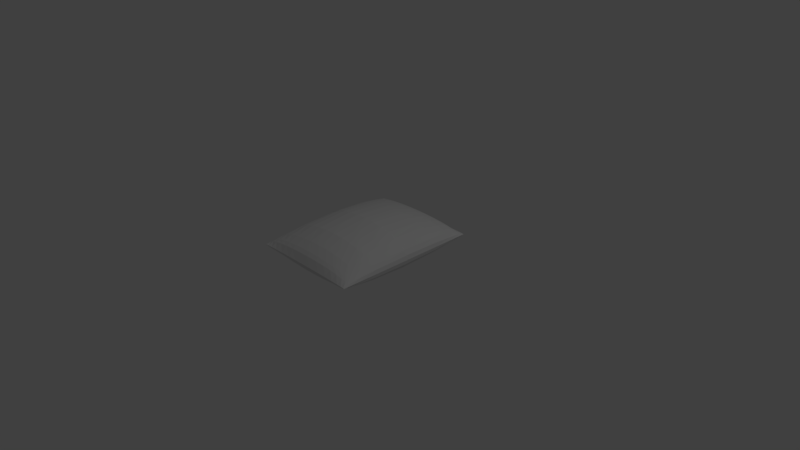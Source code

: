 # Source: pillow.blend  (saved by Blender 2.78.0; exported with 4.5.12 LTS)
import bpy
from mathutils import Matrix  # noqa: F401  (used for matrix-valued properties, if any)

bpy.ops.wm.read_factory_settings(use_empty=True)
scene = bpy.context.scene
scene.name = 'Scene'

# ---- collections
col_collection_1 = bpy.data.collections.new('Collection 1'); scene.collection.children.link(col_collection_1)

# ---- world
world_world = bpy.data.worlds.new('World'); scene.world = world_world
world_world.color = (0.05088, 0.05088, 0.05088)
world_world.use_sun_shadow = False
world_world.sun_shadow_jitter_overblur = 0.0
world_world.cycles.sampling_method = 'MANUAL'

# ---- cameras
cam_camera = bpy.data.cameras.new('Camera')
cam_camera.clip_end = 100.0
cam_camera.lens = 35.0
cam_camera.sensor_width = 32.0
cam_camera.sensor_height = 18.0
cam_camera.ortho_scale = 7.314
cam_camera.dof.focus_distance = 0.0
cam_camera.dof.aperture_fstop = 128.0

# ---- lights
light_lamp = bpy.data.lights.new('Lamp', 'POINT')
light_lamp.transmission_factor = 0.0
light_lamp.cutoff_distance = 30.0
light_lamp.energy = 100.0
light_lamp.shadow_buffer_clip_start = 1.001
light_lamp.shadow_soft_size = 0.1
light_lamp.shadow_maximum_resolution = 0.006
light_lamp.use_absolute_resolution = True

# ---- meshes
me_cylinder = bpy.data.meshes.new('Cylinder')
me_cylinder.from_pydata([(0.0, 0.04799, -1.0), (0.006315, 0.4442, 0.8833), (0.1951, 0.04707, -1.0), (0.2014, 0.4358, 0.8832), (0.3827, 0.04434, -1.0), (0.389, 0.4107, 0.8831), (0.5556, 0.03991, -1.0), (0.5619, 0.37, 0.8831), (0.7071, 0.03394, -1.0), (0.7134, 0.3152, 0.883), (0.8315, 0.02666, -1.0), (0.8378, 0.2485, 0.883), (0.9239, 0.01837, -1.0), (0.9302, 0.1723, 0.8829), (0.9808, 0.009364, -1.0), (0.9871, 0.08972, 0.8829), (1.0, 3.11e-07, -1.0), (1.006, 0.003797, 0.8829), (0.9808, -0.009363, -1.0), (0.9871, -0.08213, 0.8829), (0.9239, -0.01837, -1.0), (0.9302, -0.1647, 0.8829), (0.8315, -0.02666, -1.0), (0.8378, -0.2409, 0.883), (0.7071, -0.03394, -1.0), (0.7134, -0.3076, 0.883), (0.5556, -0.03991, -1.0), (0.5619, -0.3624, 0.8831), (0.3827, -0.04434, -1.0), (0.389, -0.4031, 0.8831), (0.1951, -0.04707, -1.0), (0.2014, -0.4281, 0.8832), (-3.258e-07, -0.04799, -1.0), (0.006312, -0.4366, 0.8833), (-0.1951, -0.04707, -1.0), (-0.1888, -0.4281, 0.8834), (-0.3827, -0.04434, -1.0), (-0.3764, -0.4031, 0.8834), (-0.5556, -0.03991, -1.0), (-0.5493, -0.3624, 0.8835), (-0.7071, -0.03394, -1.0), (-0.7008, -0.3076, 0.8836), (-0.8315, -0.02666, -1.0), (-0.8252, -0.2409, 0.8836), (-0.9239, -0.01837, -1.0), (-0.9176, -0.1647, 0.8836), (-0.9808, -0.009363, -1.0), (-0.9745, -0.08209, 0.8837), (-1.0, 3.537e-07, -1.0), (-0.9937, 0.003836, 0.8837), (-0.9808, 0.009364, -1.0), (-0.9745, 0.08976, 0.8837), (-0.9239, 0.01837, -1.0), (-0.9176, 0.1724, 0.8836), (-0.8315, 0.02666, -1.0), (-0.8252, 0.2485, 0.8836), (-0.7071, 0.03394, -1.0), (-0.7008, 0.3153, 0.8836), (-0.5556, 0.03991, -1.0), (-0.5493, 0.37, 0.8835), (-0.3827, 0.04434, -1.0), (-0.3764, 0.4107, 0.8834), (-0.1951, 0.04707, -1.0), (-0.1888, 0.4358, 0.8834), (0.0, 1.0, 0.002489), (0.1951, 0.9808, 0.002489), (0.3827, 0.9239, 0.002489), (0.5556, 0.8315, 0.002489), (0.7071, 0.7071, 0.002489), (0.8315, 0.5556, 0.002489), (0.9239, 0.3827, 0.002489), (0.9808, 0.1951, 0.002489), (1.0, 7.55e-08, 0.002489), (0.9808, -0.1951, 0.002489), (0.9239, -0.3827, 0.002489), (0.8315, -0.5556, 0.002489), (0.7071, -0.7071, 0.002489), (0.5556, -0.8315, 0.002489), (0.3827, -0.9239, 0.002489), (0.1951, -0.9808, 0.002489), (-3.258e-07, -1.0, 0.002489), (-0.1951, -0.9808, 0.002489), (-0.3827, -0.9239, 0.002489), (-0.5556, -0.8315, 0.002489), (-0.7071, -0.7071, 0.002489), (-0.8315, -0.5556, 0.002489), (-0.9239, -0.3827, 0.002489), (-0.9808, -0.1951, 0.002489), (-1.0, 9.656e-07, 0.002489), (-0.9808, 0.1951, 0.002489), (-0.9239, 0.3827, 0.002489), (-0.8315, 0.5556, 0.002489), (-0.7071, 0.7071, 0.002489), (-0.5556, 0.8315, 0.002489), (-0.3827, 0.9239, 0.002489), (-0.1951, 0.9808, 0.002489), (0.006233, 0.6279, 0.7594), (0.2013, 0.616, 0.7593), (0.3889, 0.5804, 0.7592), (0.5618, 0.5228, 0.7591), (0.7133, 0.4451, 0.7591), (0.8377, 0.3506, 0.759), (0.9301, 0.2426, 0.759), (0.987, 0.1256, 0.759), (1.006, 0.003802, 0.759), (0.987, -0.118, 0.759), (0.9301, -0.235, 0.759), (0.8377, -0.3429, 0.759), (0.7133, -0.4375, 0.7591), (0.5618, -0.5151, 0.7591), (0.3889, -0.5728, 0.7592), (0.2013, -0.6083, 0.7593), (0.00623, -0.6203, 0.7594), (-0.1889, -0.6083, 0.7594), (-0.3765, -0.5728, 0.7595), (-0.5493, -0.5151, 0.7596), (-0.7009, -0.4375, 0.7596), (-0.8252, -0.3429, 0.7597), (-0.9176, -0.235, 0.7597), (-0.9746, -0.1179, 0.7597), (-0.9938, 0.003841, 0.7597), (-0.9746, 0.1256, 0.7597), (-0.9176, 0.2427, 0.7597), (-0.8252, 0.3506, 0.7597), (-0.7009, 0.4452, 0.7596), (-0.5493, 0.5228, 0.7596), (-0.3765, 0.5804, 0.7595), (-0.1889, 0.616, 0.7594), (0.1951, 0.8362, -0.5043), (0.3827, 0.7877, -0.5043), (0.5556, 0.7089, -0.5043), (0.7071, 0.6029, -0.5043), (0.8315, 0.4737, -0.5043), (0.9239, 0.3263, -0.5043), (0.9808, 0.1663, -0.5043), (1.0, 1.142e-07, -0.5043), (0.9808, -0.1663, -0.5043), (0.9239, -0.3263, -0.5043), (0.8315, -0.4737, -0.5043), (0.7071, -0.6029, -0.5043), (0.5556, -0.7089, -0.5043), (0.3827, -0.7877, -0.5043), (0.1951, -0.8362, -0.5043), (-3.258e-07, -0.8526, -0.5043), (-0.1951, -0.8362, -0.5043), (-0.3827, -0.7877, -0.5043), (-0.5556, -0.7089, -0.5043), (-0.7071, -0.6029, -0.5043), (-0.8315, -0.4737, -0.5043), (-0.9239, -0.3263, -0.5043), (-0.9808, -0.1663, -0.5043), (-1.0, 8.731e-07, -0.5043), (-0.9808, 0.1663, -0.5043), (-0.9239, 0.3263, -0.5043), (-0.8315, 0.4737, -0.5043), (-0.7071, 0.6029, -0.5043), (-0.5556, 0.7089, -0.5043), (-0.3827, 0.7877, -0.5043), (-0.1951, 0.8362, -0.5043), (0.0, 0.8526, -0.5043), (0.006069, 0.8565, 0.5115), (0.2012, 0.8401, 0.5114), (0.3888, 0.7916, 0.5114), (0.5616, 0.7128, 0.5113), (0.7132, 0.6067, 0.5112), (0.8375, 0.4775, 0.5112), (0.9299, 0.3301, 0.5111), (0.9869, 0.1702, 0.5111), (1.006, 0.003812, 0.5111), (0.9869, -0.1625, 0.5111), (0.9299, -0.3225, 0.5111), (0.8375, -0.4699, 0.5112), (0.7132, -0.5991, 0.5112), (0.5616, -0.7051, 0.5113), (0.3887, -0.7839, 0.5113), (0.2012, -0.8324, 0.5114), (0.006064, -0.8488, 0.5115), (-0.189, -0.8324, 0.5116), (-0.3766, -0.7839, 0.5116), (-0.5495, -0.7051, 0.5117), (-0.701, -0.5991, 0.5118), (-0.8254, -0.4698, 0.5118), (-0.9178, -0.3224, 0.5119), (-0.9747, -0.1625, 0.5119), (-0.9939, 0.003851, 0.5119), (-0.9747, 0.1702, 0.5119), (-0.9178, 0.3301, 0.5119), (-0.8254, 0.4775, 0.5118), (-0.701, 0.6067, 0.5118), (-0.5495, 0.7128, 0.5117), (-0.3766, 0.7916, 0.5116), (-0.189, 0.8401, 0.5116), (0.1951, 0.6121, -0.7521), (0.3827, 0.5766, -0.7521), (0.5556, 0.5189, -0.7521), (0.7071, 0.4413, -0.7521), (0.8315, 0.3467, -0.7521), (0.9239, 0.2388, -0.7521), (0.9808, 0.1218, -0.7521), (1.0, 1.723e-07, -0.7521), (0.9808, -0.1218, -0.7521), (0.9239, -0.2388, -0.7521), (0.8315, -0.3467, -0.7521), (0.7071, -0.4413, -0.7521), (0.5556, -0.5189, -0.7521), (0.3827, -0.5766, -0.7521), (0.1951, -0.6121, -0.7521), (-3.258e-07, -0.6241, -0.7521), (-0.1951, -0.6121, -0.7521), (-0.3827, -0.5766, -0.7521), (-0.5556, -0.5189, -0.7521), (-0.7071, -0.4413, -0.7521), (-0.8315, -0.3467, -0.7521), (-0.9239, -0.2388, -0.7521), (-0.9808, -0.1218, -0.7521), (-1.0, 7.278e-07, -0.7521), (-0.9808, 0.1218, -0.7521), (-0.9239, 0.2388, -0.7521), (-0.8315, 0.3467, -0.7521), (-0.7071, 0.4413, -0.7521), (-0.5556, 0.5189, -0.7521), (-0.3827, 0.5766, -0.7521), (-0.1951, 0.6121, -0.7521), (0.0, 0.6241, -0.7521), (0.2008, 0.9846, 0.004661), (0.3884, 0.9277, 0.004589), (0.5613, 0.8353, 0.004522), (0.7128, 0.7109, 0.004463), (0.8372, 0.5594, 0.004415), (0.9296, 0.3865, 0.004379), (0.9865, 0.1989, 0.004357), (1.006, 0.003833, 0.004348), (0.9865, -0.1913, 0.004355), (0.9296, -0.3788, 0.004376), (0.8372, -0.5517, 0.004411), (0.7128, -0.7033, 0.004458), (0.5613, -0.8276, 0.004516), (0.3884, -0.92, 0.004582), (0.2008, -0.9769, 0.004654), (0.005727, -0.9961, 0.004728), (-0.1894, -0.9769, 0.004803), (-0.377, -0.92, 0.004875), (-0.5498, -0.8276, 0.004942), (-0.7014, -0.7032, 0.005001), (-0.8257, -0.5517, 0.005049), (-0.9182, -0.3788, 0.005085), (-0.9751, -0.1912, 0.005107), (-0.9943, 0.003872, 0.005115), (-0.9751, 0.199, 0.005109), (-0.9181, 0.3866, 0.005088), (-0.8257, 0.5594, 0.005053), (-0.7014, 0.711, 0.005006), (-0.5498, 0.8353, 0.004948), (-0.377, 0.9277, 0.004882), (-0.1894, 0.9846, 0.00481), (0.005733, 1.004, 0.004736), (0.1951, 0.432, -0.8761), (0.3827, 0.4069, -0.8761), (0.5556, 0.3662, -0.8761), (0.7071, 0.3114, -0.8761), (0.8315, 0.2447, -0.8761), (0.9239, 0.1685, -0.8761), (0.9808, 0.08592, -0.8761), (1.0, 2.152e-07, -0.8761), (0.9808, -0.08592, -0.8761), (0.9239, -0.1685, -0.8761), (0.8315, -0.2447, -0.8761), (0.7071, -0.3114, -0.8761), (0.5556, -0.3662, -0.8761), (0.3827, -0.4069, -0.8761), (0.1951, -0.432, -0.8761), (-3.258e-07, -0.4404, -0.8761), (-0.1951, -0.432, -0.8761), (-0.3827, -0.4069, -0.8761), (-0.5556, -0.3662, -0.8761), (-0.7071, -0.3114, -0.8761), (-0.8315, -0.2447, -0.8761), (-0.9239, -0.1685, -0.8761), (-0.9808, -0.08592, -0.8761), (-1.0, 6.072e-07, -0.8761), (-0.9808, 0.08592, -0.8761), (-0.9239, 0.1685, -0.8761), (-0.8315, 0.2447, -0.8761), (-0.7071, 0.3114, -0.8761), (-0.5556, 0.3662, -0.8761), (-0.3827, 0.4069, -0.8761), (-0.1951, 0.432, -0.8761), (0.0, 0.4404, -0.8761), (0.2015, 0.05088, 1.007), (0.3891, 0.04814, 1.007), (0.562, 0.04371, 1.007), (0.7135, 0.03773, 1.007), (0.8379, 0.03046, 1.007), (0.9303, 0.02216, 1.007), (0.9872, 0.01315, 1.007), (1.006, 0.003791, 1.007), (0.9872, -0.005571, 1.007), (0.9303, -0.01457, 1.007), (0.8379, -0.02287, 1.007), (0.7135, -0.03014, 1.007), (0.562, -0.03611, 1.007), (0.3891, -0.04054, 1.007), (0.2015, -0.04326, 1.007), (0.006396, -0.04418, 1.007), (-0.1887, -0.04326, 1.007), (-0.3763, -0.04052, 1.007), (-0.5492, -0.03608, 1.007), (-0.7007, -0.03011, 1.007), (-0.8251, -0.02284, 1.008), (-0.9175, -0.01454, 1.008), (-0.9744, -0.005532, 1.008), (-0.9936, 0.003831, 1.008), (-0.9744, 0.01319, 1.008), (-0.9175, 0.0222, 1.008), (-0.8251, 0.03049, 1.008), (-0.7007, 0.03776, 1.007), (-0.5492, 0.04373, 1.007), (-0.3763, 0.04816, 1.007), (-0.1887, 0.05089, 1.007), (0.006396, 0.05181, 1.007), (0.1951, 0.3237, -0.9279), (0.3827, 0.3049, -0.9279), (0.5556, 0.2744, -0.9279), (0.7071, 0.2334, -0.9279), (0.8315, 0.1833, -0.9279), (0.9239, 0.1263, -0.9279), (0.9808, 0.06438, -0.9279), (1.0, 2.413e-07, -0.9279), (0.9808, -0.06438, -0.9279), (0.9239, -0.1263, -0.9279), (0.8315, -0.1833, -0.9279), (0.7071, -0.2334, -0.9279), (0.5556, -0.2744, -0.9279), (0.3827, -0.3049, -0.9279), (0.1951, -0.3237, -0.9279), (-3.258e-07, -0.33, -0.9279), (-0.1951, -0.3237, -0.9279), (-0.3827, -0.3049, -0.9279), (-0.5556, -0.2744, -0.9279), (-0.7071, -0.2334, -0.9279), (-0.8315, -0.1833, -0.9279), (-0.9239, -0.1263, -0.9279), (-0.9808, -0.06438, -0.9279), (-1.0, 5.35e-07, -0.9279), (-0.9808, 0.06438, -0.9279), (-0.9239, 0.1263, -0.9279), (-0.8315, 0.1834, -0.9279), (-0.7071, 0.2334, -0.9279), (-0.5556, 0.2744, -0.9279), (-0.3827, 0.3049, -0.9279), (-0.1951, 0.3237, -0.9279), (0.0, 0.33, -0.9279), (-0.1887, 0.3275, 0.9352), (-0.3763, 0.3087, 0.9352), (-0.5492, 0.2782, 0.9353), (-0.7008, 0.2372, 0.9354), (-0.8251, 0.1872, 0.9354), (-0.9175, 0.1301, 0.9355), (-0.9744, 0.06822, 0.9355), (-0.9937, 0.003834, 0.9355), (-0.9744, -0.06055, 0.9355), (-0.9175, -0.1225, 0.9355), (-0.8251, -0.1795, 0.9354), (-0.7008, -0.2295, 0.9354), (-0.5492, -0.2706, 0.9353), (-0.3763, -0.3011, 0.9352), (-0.1887, -0.3199, 0.9352), (0.006347, -0.3262, 0.9351), (0.2014, -0.3199, 0.935), (0.389, -0.3011, 0.9349), (0.5619, -0.2706, 0.9349), (0.7135, -0.2296, 0.9348), (0.8378, -0.1796, 0.9348), (0.9302, -0.1225, 0.9347), (0.9871, -0.06059, 0.9347), (1.006, 0.003795, 0.9347), (0.9871, 0.06818, 0.9347), (0.9302, 0.1301, 0.9347), (0.8378, 0.1871, 0.9348), (0.7135, 0.2372, 0.9348), (0.5619, 0.2782, 0.9349), (0.389, 0.3087, 0.935), (0.2014, 0.3275, 0.935), (0.006349, 0.3338, 0.9351)], [], [(318, 352, 353, 317), (316, 354, 355, 315), (315, 355, 356, 314), (314, 356, 357, 313), (313, 357, 358, 312), (312, 358, 359, 311), (311, 359, 360, 310), (310, 360, 361, 309), (309, 361, 362, 308), (308, 362, 363, 307), (307, 363, 364, 306), (306, 364, 365, 305), (305, 365, 366, 304), (304, 366, 367, 303), (303, 367, 368, 302), (302, 368, 369, 301), (301, 369, 370, 300), (300, 370, 371, 299), (299, 371, 372, 298), (298, 372, 373, 297), (297, 373, 374, 296), (296, 374, 375, 295), (295, 375, 376, 294), (294, 376, 377, 293), (293, 377, 378, 292), (292, 378, 379, 291), (291, 379, 380, 290), (290, 380, 381, 289), (289, 381, 382, 288), (288, 382, 383, 319), (319, 383, 352, 318), (382, 3, 1, 383), (317, 353, 354, 316), (0, 2, 4, 6, 8, 10, 12, 14, 16, 18, 20, 22, 24, 26, 28, 30, 32, 34, 36, 38, 40, 42, 44, 46, 48, 50, 52, 54, 56, 58, 60, 62), (158, 95, 64, 159), (157, 94, 95, 158), (156, 93, 94, 157), (155, 92, 93, 156), (154, 91, 92, 155), (153, 90, 91, 154), (152, 89, 90, 153), (151, 88, 89, 152), (150, 87, 88, 151), (149, 86, 87, 150), (148, 85, 86, 149), (147, 84, 85, 148), (146, 83, 84, 147), (145, 82, 83, 146), (144, 81, 82, 145), (143, 80, 81, 144), (142, 79, 80, 143), (141, 78, 79, 142), (140, 77, 78, 141), (139, 76, 77, 140), (138, 75, 76, 139), (137, 74, 75, 138), (136, 73, 74, 137), (135, 72, 73, 136), (134, 71, 72, 135), (133, 70, 71, 134), (132, 69, 70, 133), (131, 68, 69, 132), (130, 67, 68, 131), (129, 66, 67, 130), (128, 65, 66, 129), (159, 64, 65, 128), (380, 7, 5, 381), (3, 97, 96, 1), (7, 99, 98, 5), (11, 101, 100, 9), (15, 103, 102, 13), (19, 105, 104, 17), (23, 107, 106, 21), (27, 109, 108, 25), (31, 111, 110, 29), (35, 113, 112, 33), (39, 115, 114, 37), (43, 117, 116, 41), (47, 119, 118, 45), (51, 121, 120, 49), (55, 123, 122, 53), (59, 125, 124, 57), (63, 127, 126, 61), (383, 1, 63, 352), (353, 61, 59, 354), (355, 57, 55, 356), (357, 53, 51, 358), (359, 49, 47, 360), (361, 45, 43, 362), (363, 41, 39, 364), (365, 37, 35, 366), (367, 33, 31, 368), (369, 29, 27, 370), (371, 25, 23, 372), (373, 21, 19, 374), (375, 17, 15, 376), (377, 13, 11, 378), (381, 5, 3, 382), (223, 159, 128, 192), (192, 128, 129, 193), (193, 129, 130, 194), (194, 130, 131, 195), (195, 131, 132, 196), (196, 132, 133, 197), (197, 133, 134, 198), (198, 134, 135, 199), (199, 135, 136, 200), (200, 136, 137, 201), (201, 137, 138, 202), (202, 138, 139, 203), (203, 139, 140, 204), (204, 140, 141, 205), (205, 141, 142, 206), (206, 142, 143, 207), (207, 143, 144, 208), (208, 144, 145, 209), (209, 145, 146, 210), (210, 146, 147, 211), (211, 147, 148, 212), (212, 148, 149, 213), (213, 149, 150, 214), (214, 150, 151, 215), (215, 151, 152, 216), (216, 152, 153, 217), (217, 153, 154, 218), (218, 154, 155, 219), (219, 155, 156, 220), (220, 156, 157, 221), (221, 157, 158, 222), (222, 158, 159, 223), (379, 9, 7, 380), (97, 161, 160, 96), (5, 98, 97, 3), (9, 100, 99, 7), (13, 102, 101, 11), (17, 104, 103, 15), (21, 106, 105, 19), (25, 108, 107, 23), (29, 110, 109, 27), (33, 112, 111, 31), (37, 114, 113, 35), (41, 116, 115, 39), (45, 118, 117, 43), (49, 120, 119, 47), (53, 122, 121, 51), (57, 124, 123, 55), (61, 126, 125, 59), (1, 96, 127, 63), (352, 63, 61, 353), (354, 59, 57, 355), (356, 55, 53, 357), (358, 51, 49, 359), (360, 47, 45, 361), (362, 43, 41, 363), (364, 39, 37, 365), (366, 35, 33, 367), (368, 31, 29, 369), (370, 27, 25, 371), (372, 23, 21, 373), (374, 19, 17, 375), (376, 15, 13, 377), (378, 11, 9, 379), (286, 222, 223, 287), (285, 221, 222, 286), (284, 220, 221, 285), (283, 219, 220, 284), (282, 218, 219, 283), (281, 217, 218, 282), (280, 216, 217, 281), (279, 215, 216, 280), (278, 214, 215, 279), (277, 213, 214, 278), (276, 212, 213, 277), (275, 211, 212, 276), (274, 210, 211, 275), (273, 209, 210, 274), (272, 208, 209, 273), (271, 207, 208, 272), (270, 206, 207, 271), (269, 205, 206, 270), (268, 204, 205, 269), (267, 203, 204, 268), (266, 202, 203, 267), (265, 201, 202, 266), (264, 200, 201, 265), (263, 199, 200, 264), (262, 198, 199, 263), (261, 197, 198, 262), (260, 196, 197, 261), (259, 195, 196, 260), (258, 194, 195, 259), (257, 193, 194, 258), (256, 192, 193, 257), (287, 223, 192, 256), (98, 162, 161, 97), (160, 255, 254, 191), (96, 160, 191, 127), (127, 191, 190, 126), (126, 190, 189, 125), (125, 189, 188, 124), (124, 188, 187, 123), (123, 187, 186, 122), (122, 186, 185, 121), (121, 185, 184, 120), (120, 184, 183, 119), (119, 183, 182, 118), (118, 182, 181, 117), (117, 181, 180, 116), (116, 180, 179, 115), (115, 179, 178, 114), (114, 178, 177, 113), (113, 177, 176, 112), (112, 176, 175, 111), (111, 175, 174, 110), (110, 174, 173, 109), (109, 173, 172, 108), (108, 172, 171, 107), (107, 171, 170, 106), (106, 170, 169, 105), (105, 169, 168, 104), (104, 168, 167, 103), (103, 167, 166, 102), (102, 166, 165, 101), (101, 165, 164, 100), (100, 164, 163, 99), (99, 163, 162, 98), (351, 287, 256, 320), (320, 256, 257, 321), (321, 257, 258, 322), (322, 258, 259, 323), (323, 259, 260, 324), (324, 260, 261, 325), (325, 261, 262, 326), (326, 262, 263, 327), (327, 263, 264, 328), (328, 264, 265, 329), (329, 265, 266, 330), (330, 266, 267, 331), (331, 267, 268, 332), (332, 268, 269, 333), (333, 269, 270, 334), (334, 270, 271, 335), (335, 271, 272, 336), (336, 272, 273, 337), (337, 273, 274, 338), (338, 274, 275, 339), (339, 275, 276, 340), (340, 276, 277, 341), (341, 277, 278, 342), (342, 278, 279, 343), (343, 279, 280, 344), (344, 280, 281, 345), (345, 281, 282, 346), (346, 282, 283, 347), (347, 283, 284, 348), (348, 284, 285, 349), (349, 285, 286, 350), (350, 286, 287, 351), (191, 254, 253, 190), (319, 318, 317, 316, 315, 314, 313, 312, 311, 310, 309, 308, 307, 306, 305, 304, 303, 302, 301, 300, 299, 298, 297, 296, 295, 294, 293, 292, 291, 290, 289, 288), (161, 224, 255, 160), (162, 225, 224, 161), (163, 226, 225, 162), (164, 227, 226, 163), (165, 228, 227, 164), (166, 229, 228, 165), (167, 230, 229, 166), (168, 231, 230, 167), (169, 232, 231, 168), (170, 233, 232, 169), (171, 234, 233, 170), (172, 235, 234, 171), (173, 236, 235, 172), (174, 237, 236, 173), (175, 238, 237, 174), (176, 239, 238, 175), (177, 240, 239, 176), (178, 241, 240, 177), (179, 242, 241, 178), (180, 243, 242, 179), (181, 244, 243, 180), (182, 245, 244, 181), (183, 246, 245, 182), (184, 247, 246, 183), (185, 248, 247, 184), (186, 249, 248, 185), (187, 250, 249, 186), (188, 251, 250, 187), (189, 252, 251, 188), (190, 253, 252, 189), (62, 350, 351, 0), (60, 349, 350, 62), (58, 348, 349, 60), (56, 347, 348, 58), (54, 346, 347, 56), (52, 345, 346, 54), (50, 344, 345, 52), (48, 343, 344, 50), (46, 342, 343, 48), (44, 341, 342, 46), (42, 340, 341, 44), (40, 339, 340, 42), (38, 338, 339, 40), (36, 337, 338, 38), (34, 336, 337, 36), (32, 335, 336, 34), (30, 334, 335, 32), (28, 333, 334, 30), (26, 332, 333, 28), (24, 331, 332, 26), (22, 330, 331, 24), (20, 329, 330, 22), (18, 328, 329, 20), (16, 327, 328, 18), (14, 326, 327, 16), (12, 325, 326, 14), (10, 324, 325, 12), (8, 323, 324, 10), (6, 322, 323, 8), (4, 321, 322, 6), (2, 320, 321, 4), (0, 351, 320, 2), (95, 94, 93, 92, 91, 90, 89, 88, 87, 86, 85, 84, 83, 82, 81, 80, 79, 78, 77, 76, 75, 74, 73, 72, 71, 70, 69, 68, 67, 66, 65, 64), (252, 253, 254, 255, 224, 225, 226, 227, 228, 229, 230, 231, 232, 233, 234, 235, 236, 237, 238, 239, 240, 241, 242, 243, 244, 245, 246, 247, 248, 249, 250, 251), (94, 95, 64, 65, 66, 67, 68, 69, 70, 71, 230, 229, 228, 227, 226, 225, 224, 255, 254, 253, 252, 251, 250, 249, 248, 247, 246, 87, 88, 89, 90, 91, 92, 93)])
me_cylinder.use_remesh_preserve_volume = False
me_cylinder.use_remesh_preserve_attributes = False
me_cylinder.use_mirror_vertex_groups = False
me_cylinder.update()

# ---- objects
ob_cylinder = bpy.data.objects.new('Cylinder', me_cylinder)
ob_lamp = bpy.data.objects.new('Lamp', light_lamp)
ob_camera = bpy.data.objects.new('Camera', cam_camera)

# ---- transforms, parenting, visibility, modifiers, constraints
ob_cylinder.location = (0.0, -0.05045, 0.2311)
ob_cylinder.rotation_euler = (1.571, 0.0, 0.0)
ob_cylinder.scale = (0.76, 0.3, 1.0)
ob_cylinder.lineart.crease_threshold = 0.0
ob_lamp.location = (4.076, 1.005, 5.904)
ob_lamp.rotation_euler = (0.6503, 0.05522, 1.866)
ob_lamp.lock_rotations_4d = False
ob_lamp.empty_display_type = 'ARROWS'
ob_lamp.color = (0.0, 0.0, 0.0, 0.0)
ob_lamp.lineart.crease_threshold = 0.0
ob_camera.location = (7.481, -6.508, 5.344)
ob_camera.rotation_euler = (1.109, 0.0, 0.8149)
ob_camera.lock_rotations_4d = False
ob_camera.empty_display_type = 'ARROWS'
ob_camera.color = (0.0, 0.0, 0.0, 0.0)
ob_camera.display_type = 'WIRE'
ob_camera.lineart.crease_threshold = 0.0

# ---- collection membership
col_collection_1.objects.link(ob_cylinder)
col_collection_1.objects.link(ob_lamp)
col_collection_1.objects.link(ob_camera)

# ---- scene / render settings (as saved in the file)
scene.camera = ob_camera
scene.frame_start = 1; scene.frame_end = 250; scene.frame_set(1)
scene.render.engine = 'BLENDER_EEVEE_NEXT'
scene.render.resolution_percentage = 50
scene.render.dither_intensity = 0.0
scene.cycles.use_denoising = False
scene.cycles.samples = 128
scene.cycles.sampling_pattern = 'TABULATED_SOBOL'
scene.cycles.light_sampling_threshold = 0.0
scene.cycles.use_adaptive_sampling = False
scene.cycles.use_light_tree = False
scene.cycles.blur_glossy = 0.0
scene.cycles.sample_clamp_indirect = 0.0
scene.view_settings.view_transform = 'Standard'
bpy.context.view_layer.update()
